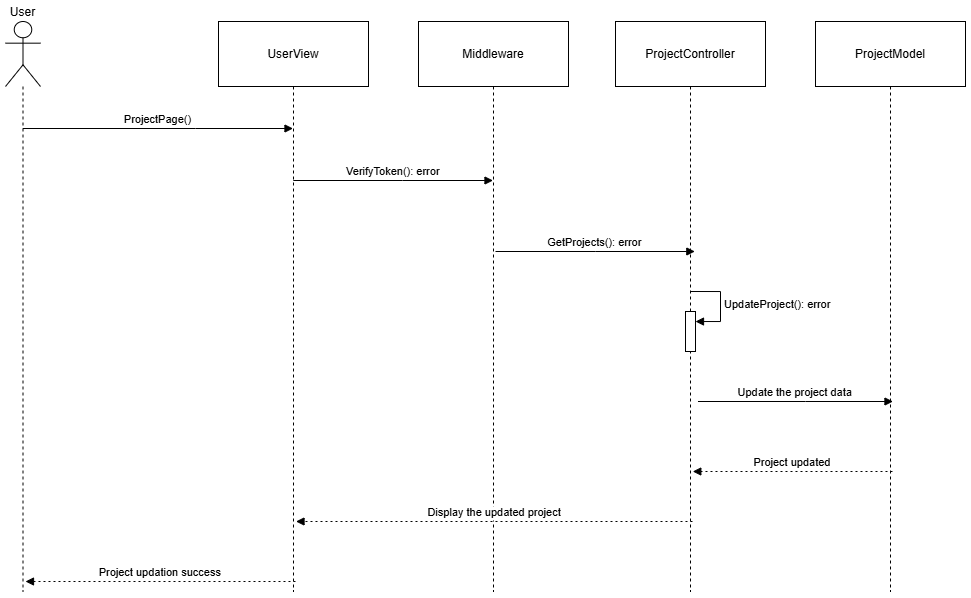

The diagram above was exported from draw.io. Its source (the exported page's mxGraphModel, read from the mxfile embedded in the PNG):
<mxGraphModel dx="1383" dy="749" grid="1" gridSize="10" guides="1" tooltips="1" connect="1" arrows="1" fold="1" page="1" pageScale="1" pageWidth="850" pageHeight="1100" math="0" shadow="0">
  <root>
    <mxCell id="0" />
    <mxCell id="1" parent="0" />
    <mxCell id="nDHHTr8ayB6PDMXjCxoj-1" value="User" style="shape=umlLifeline;perimeter=lifelinePerimeter;whiteSpace=wrap;container=1;dropTarget=0;collapsible=0;recursiveResize=0;outlineConnect=0;portConstraint=eastwest;newEdgeStyle={&quot;edgeStyle&quot;:&quot;elbowEdgeStyle&quot;,&quot;elbow&quot;:&quot;vertical&quot;,&quot;curved&quot;:0,&quot;rounded&quot;:0};participant=umlActor;verticalAlign=bottom;labelPosition=center;verticalLabelPosition=top;align=center;size=65;" vertex="1" parent="1">
      <mxGeometry x="30" y="30" width="35" height="570" as="geometry" />
    </mxCell>
    <mxCell id="nDHHTr8ayB6PDMXjCxoj-2" value="UserView" style="shape=umlLifeline;perimeter=lifelinePerimeter;whiteSpace=wrap;container=1;dropTarget=0;collapsible=0;recursiveResize=0;outlineConnect=0;portConstraint=eastwest;newEdgeStyle={&quot;edgeStyle&quot;:&quot;elbowEdgeStyle&quot;,&quot;elbow&quot;:&quot;vertical&quot;,&quot;curved&quot;:0,&quot;rounded&quot;:0};size=65;" vertex="1" parent="1">
      <mxGeometry x="243" y="30" width="150" height="570" as="geometry" />
    </mxCell>
    <mxCell id="nDHHTr8ayB6PDMXjCxoj-3" value="Middleware" style="shape=umlLifeline;perimeter=lifelinePerimeter;whiteSpace=wrap;container=1;dropTarget=0;collapsible=0;recursiveResize=0;outlineConnect=0;portConstraint=eastwest;newEdgeStyle={&quot;edgeStyle&quot;:&quot;elbowEdgeStyle&quot;,&quot;elbow&quot;:&quot;vertical&quot;,&quot;curved&quot;:0,&quot;rounded&quot;:0};size=65;" vertex="1" parent="1">
      <mxGeometry x="443" y="30" width="150" height="570" as="geometry" />
    </mxCell>
    <mxCell id="nDHHTr8ayB6PDMXjCxoj-4" value="ProjectPage()" style="verticalAlign=bottom;edgeStyle=elbowEdgeStyle;elbow=vertical;curved=0;rounded=0;endArrow=block;" edge="1" parent="1" source="nDHHTr8ayB6PDMXjCxoj-1" target="nDHHTr8ayB6PDMXjCxoj-2">
      <mxGeometry relative="1" as="geometry">
        <Array as="points">
          <mxPoint x="220" y="137" />
        </Array>
      </mxGeometry>
    </mxCell>
    <mxCell id="nDHHTr8ayB6PDMXjCxoj-5" value="VerifyToken(): error" style="verticalAlign=bottom;edgeStyle=elbowEdgeStyle;elbow=vertical;curved=0;rounded=0;endArrow=block;" edge="1" parent="1" source="nDHHTr8ayB6PDMXjCxoj-2" target="nDHHTr8ayB6PDMXjCxoj-3">
      <mxGeometry relative="1" as="geometry">
        <Array as="points">
          <mxPoint x="427" y="189" />
        </Array>
      </mxGeometry>
    </mxCell>
    <mxCell id="nDHHTr8ayB6PDMXjCxoj-6" value="Project updation success" style="verticalAlign=bottom;edgeStyle=elbowEdgeStyle;elbow=vertical;curved=0;rounded=0;dashed=1;dashPattern=2 3;endArrow=block;" edge="1" parent="1">
      <mxGeometry relative="1" as="geometry">
        <Array as="points">
          <mxPoint x="222.48" y="590" />
          <mxPoint x="225.48" y="493" />
        </Array>
        <mxPoint x="319.97999999999956" y="590" as="sourcePoint" />
        <mxPoint x="50.003809523809636" y="590" as="targetPoint" />
      </mxGeometry>
    </mxCell>
    <mxCell id="nDHHTr8ayB6PDMXjCxoj-7" value="ProjectController" style="shape=umlLifeline;perimeter=lifelinePerimeter;whiteSpace=wrap;container=1;dropTarget=0;collapsible=0;recursiveResize=0;outlineConnect=0;portConstraint=eastwest;newEdgeStyle={&quot;edgeStyle&quot;:&quot;elbowEdgeStyle&quot;,&quot;elbow&quot;:&quot;vertical&quot;,&quot;curved&quot;:0,&quot;rounded&quot;:0};size=65;" vertex="1" parent="1">
      <mxGeometry x="640" y="30" width="150" height="570" as="geometry" />
    </mxCell>
    <mxCell id="nDHHTr8ayB6PDMXjCxoj-9" value="ProjectModel" style="shape=umlLifeline;perimeter=lifelinePerimeter;whiteSpace=wrap;container=1;dropTarget=0;collapsible=0;recursiveResize=0;outlineConnect=0;portConstraint=eastwest;newEdgeStyle={&quot;edgeStyle&quot;:&quot;elbowEdgeStyle&quot;,&quot;elbow&quot;:&quot;vertical&quot;,&quot;curved&quot;:0,&quot;rounded&quot;:0};size=65;" vertex="1" parent="1">
      <mxGeometry x="840" y="30" width="150" height="570" as="geometry" />
    </mxCell>
    <mxCell id="nDHHTr8ayB6PDMXjCxoj-10" value="Update the project data" style="verticalAlign=bottom;edgeStyle=elbowEdgeStyle;elbow=horizontal;curved=0;rounded=0;endArrow=block;" edge="1" parent="1">
      <mxGeometry x="-0.0031" relative="1" as="geometry">
        <Array as="points">
          <mxPoint x="830" y="390" />
        </Array>
        <mxPoint x="722.48" y="410" as="sourcePoint" />
        <mxPoint x="917.48" y="410" as="targetPoint" />
        <mxPoint as="offset" />
      </mxGeometry>
    </mxCell>
    <mxCell id="nDHHTr8ayB6PDMXjCxoj-11" value="Project updated" style="verticalAlign=bottom;edgeStyle=elbowEdgeStyle;elbow=vertical;curved=0;rounded=0;dashed=1;dashPattern=2 3;endArrow=block;" edge="1" parent="1">
      <mxGeometry relative="1" as="geometry">
        <Array as="points">
          <mxPoint x="814.48" y="480" />
        </Array>
        <mxPoint x="916.98" y="480" as="sourcePoint" />
        <mxPoint x="717.2903448275861" y="480" as="targetPoint" />
      </mxGeometry>
    </mxCell>
    <mxCell id="nDHHTr8ayB6PDMXjCxoj-12" value="Display the updated project" style="verticalAlign=bottom;edgeStyle=elbowEdgeStyle;elbow=vertical;curved=0;rounded=0;dashed=1;dashPattern=2 3;endArrow=block;" edge="1" parent="1">
      <mxGeometry relative="1" as="geometry">
        <Array as="points">
          <mxPoint x="609.48" y="530" />
        </Array>
        <mxPoint x="716.98" y="530" as="sourcePoint" />
        <mxPoint x="320.5038095238092" y="530" as="targetPoint" />
      </mxGeometry>
    </mxCell>
    <mxCell id="X89re7KSQSwprWsXou3Q-1" value="" style="html=1;points=[[0,0,0,0,5],[0,1,0,0,-5],[1,0,0,0,5],[1,1,0,0,-5]];perimeter=orthogonalPerimeter;outlineConnect=0;targetShapes=umlLifeline;portConstraint=eastwest;newEdgeStyle={&quot;curved&quot;:0,&quot;rounded&quot;:0};" vertex="1" parent="1">
      <mxGeometry x="710" y="320" width="10" height="40" as="geometry" />
    </mxCell>
    <mxCell id="X89re7KSQSwprWsXou3Q-2" value="&lt;span style=&quot;text-align: center;&quot;&gt;UpdateProject(): error&lt;/span&gt;" style="html=1;align=left;spacingLeft=2;endArrow=block;rounded=0;edgeStyle=orthogonalEdgeStyle;curved=0;rounded=0;" edge="1" parent="1" target="X89re7KSQSwprWsXou3Q-1">
      <mxGeometry relative="1" as="geometry">
        <mxPoint x="715" y="300" as="sourcePoint" />
        <Array as="points">
          <mxPoint x="745" y="330" />
        </Array>
      </mxGeometry>
    </mxCell>
    <mxCell id="X89re7KSQSwprWsXou3Q-3" value="GetProjects(): error" style="verticalAlign=bottom;edgeStyle=elbowEdgeStyle;elbow=horizontal;curved=0;rounded=0;endArrow=block;" edge="1" parent="1">
      <mxGeometry x="-0.0022" relative="1" as="geometry">
        <Array as="points" />
        <mxPoint x="519.9974193548387" y="260" as="sourcePoint" />
        <mxPoint x="719.3199999999999" y="260" as="targetPoint" />
        <mxPoint as="offset" />
      </mxGeometry>
    </mxCell>
  </root>
</mxGraphModel>